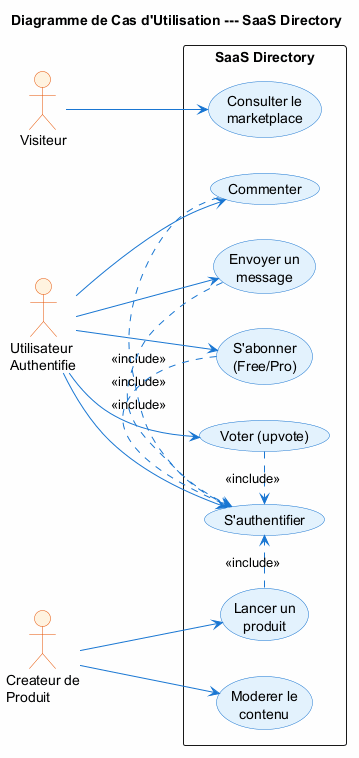

The diagram above was rendered by PlantUML. Its source (embedded in the PNG):
@startuml
skinparam backgroundColor #FEFEFE
skinparam usecase {
    BackgroundColor #E3F2FD
    BorderColor #1976D2
    ArrowColor #1976D2
}
skinparam actor {
    BackgroundColor #FFF3E0
    BorderColor #E65100
}
title Diagramme de Cas d'Utilisation --- SaaS Directory

left to right direction

actor "Visiteur" as Visiteur #FFF3E0
actor "Utilisateur\nAuthentifie" as User #FFF3E0
actor "Createur de\nProduit" as Creator #FFF3E0

rectangle "SaaS Directory" {
    usecase "Consulter le\nmarketplace" as UC1
    usecase "S'authentifier" as UC2
    usecase "Voter (upvote)" as UC3
    usecase "Commenter" as UC4
    usecase "Envoyer un\nmessage" as UC5
    usecase "S'abonner\n(Free/Pro)" as UC6
    usecase "Moderer le\ncontenu" as UC7
    usecase "Lancer un\nproduit" as UC8
}

Visiteur --> UC1
User --> UC2
User --> UC3
User --> UC4
User --> UC5
User --> UC6
Creator --> UC7
Creator --> UC8

UC3 .> UC2 : <<include>>
UC4 .> UC2 : <<include>>
UC5 .> UC2 : <<include>>
UC6 .> UC2 : <<include>>
UC8 .> UC2 : <<include>>

@enduml